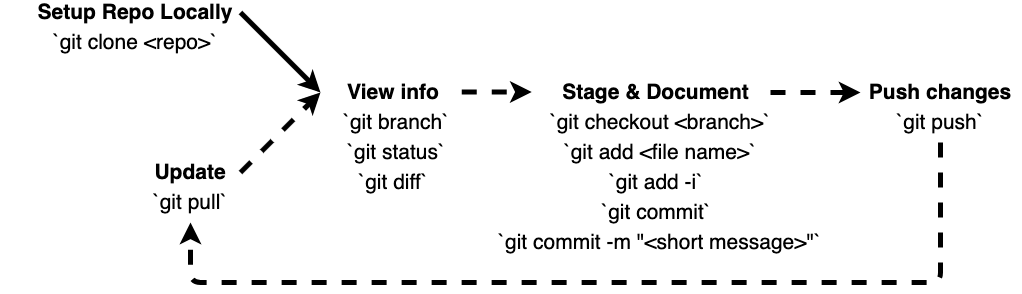

The diagram above was exported from draw.io. Its source (the exported page's mxGraphModel, read from the mxfile embedded in the PNG):
<mxGraphModel dx="2037" dy="1017" grid="1" gridSize="10" guides="1" tooltips="1" connect="1" arrows="1" fold="1" page="1" pageScale="1" pageWidth="850" pageHeight="1100" math="0" shadow="0">
  <root>
    <mxCell id="0" />
    <mxCell id="1" parent="0" />
    <mxCell id="2" value="" style="endArrow=classic;html=1;fontSize=21;strokeWidth=5;dashed=1;exitX=1;exitY=0.5;exitDx=0;exitDy=0;" edge="1" source="3" parent="1">
      <mxGeometry width="50" height="50" relative="1" as="geometry">
        <mxPoint x="240" y="1020" as="sourcePoint" />
        <mxPoint x="360" y="1010" as="targetPoint" />
      </mxGeometry>
    </mxCell>
    <mxCell id="3" value="Update" style="text;html=1;strokeColor=none;fillColor=none;align=center;verticalAlign=middle;whiteSpace=wrap;rounded=0;fontSize=21;fontStyle=1" vertex="1" parent="1">
      <mxGeometry x="180" y="1080" width="100" height="20" as="geometry" />
    </mxCell>
    <mxCell id="4" value="View info" style="text;html=1;strokeColor=none;fillColor=none;align=center;verticalAlign=middle;whiteSpace=wrap;rounded=0;fontSize=21;fontStyle=1" vertex="1" parent="1">
      <mxGeometry x="383" y="1000" width="100" height="20" as="geometry" />
    </mxCell>
    <mxCell id="5" value="" style="endArrow=classic;html=1;fontSize=21;strokeWidth=5;dashed=1;exitX=1;exitY=0.5;exitDx=0;exitDy=0;" edge="1" parent="1">
      <mxGeometry width="50" height="50" relative="1" as="geometry">
        <mxPoint x="501.25" y="1009.5" as="sourcePoint" />
        <mxPoint x="571.25" y="1009.5" as="targetPoint" />
      </mxGeometry>
    </mxCell>
    <mxCell id="6" value="Stage &amp;amp; Document" style="text;html=1;strokeColor=none;fillColor=none;align=center;verticalAlign=middle;whiteSpace=wrap;rounded=0;fontSize=21;fontStyle=1" vertex="1" parent="1">
      <mxGeometry x="600" y="1000" width="191.25" height="20" as="geometry" />
    </mxCell>
    <mxCell id="7" value="" style="endArrow=classic;html=1;fontSize=21;strokeWidth=5;dashed=1;entryX=0;entryY=0.5;entryDx=0;entryDy=0;" edge="1" target="8" parent="1">
      <mxGeometry width="50" height="50" relative="1" as="geometry">
        <mxPoint x="810" y="1010" as="sourcePoint" />
        <mxPoint x="855.25" y="1009.5" as="targetPoint" />
      </mxGeometry>
    </mxCell>
    <mxCell id="8" value="Push changes" style="text;html=1;strokeColor=none;fillColor=none;align=center;verticalAlign=middle;whiteSpace=wrap;rounded=0;fontSize=21;fontStyle=1" vertex="1" parent="1">
      <mxGeometry x="900" y="1000" width="160" height="20" as="geometry" />
    </mxCell>
    <mxCell id="9" value="Setup Repo Locally" style="text;html=1;strokeColor=none;fillColor=none;align=center;verticalAlign=middle;whiteSpace=wrap;rounded=0;fontSize=21;fontStyle=1" vertex="1" parent="1">
      <mxGeometry x="70" y="920" width="210" height="20" as="geometry" />
    </mxCell>
    <mxCell id="10" value="" style="endArrow=classic;html=1;fontSize=21;strokeWidth=5;exitX=1;exitY=0.5;exitDx=0;exitDy=0;" edge="1" source="9" parent="1">
      <mxGeometry width="50" height="50" relative="1" as="geometry">
        <mxPoint x="280" y="989.5" as="sourcePoint" />
        <mxPoint x="360" y="1010" as="targetPoint" />
      </mxGeometry>
    </mxCell>
    <mxCell id="11" value="`git clone &amp;lt;repo&amp;gt;`" style="text;html=1;strokeColor=none;fillColor=none;align=center;verticalAlign=middle;whiteSpace=wrap;rounded=0;fontSize=21;" vertex="1" parent="1">
      <mxGeometry x="40" y="950" width="270" height="20" as="geometry" />
    </mxCell>
    <mxCell id="12" value="`git pull`" style="text;html=1;strokeColor=none;fillColor=none;align=center;verticalAlign=middle;whiteSpace=wrap;rounded=0;fontSize=21;" vertex="1" parent="1">
      <mxGeometry x="95" y="1110" width="270" height="20" as="geometry" />
    </mxCell>
    <mxCell id="13" value="`git branch`" style="text;html=1;strokeColor=none;fillColor=none;align=center;verticalAlign=middle;whiteSpace=wrap;rounded=0;fontSize=21;" vertex="1" parent="1">
      <mxGeometry x="301.27" y="1030" width="270" height="20" as="geometry" />
    </mxCell>
    <mxCell id="14" value="`git status`" style="text;html=1;strokeColor=none;fillColor=none;align=center;verticalAlign=middle;whiteSpace=wrap;rounded=0;fontSize=21;" vertex="1" parent="1">
      <mxGeometry x="301.27" y="1060" width="270" height="20" as="geometry" />
    </mxCell>
    <mxCell id="15" value="`git checkout &amp;lt;branch&amp;gt;`" style="text;html=1;strokeColor=none;fillColor=none;align=center;verticalAlign=middle;whiteSpace=wrap;rounded=0;fontSize=21;" vertex="1" parent="1">
      <mxGeometry x="564.76" y="1030" width="270" height="20" as="geometry" />
    </mxCell>
    <mxCell id="16" value="`git add &amp;lt;file name&amp;gt;`" style="text;html=1;strokeColor=none;fillColor=none;align=center;verticalAlign=middle;whiteSpace=wrap;rounded=0;fontSize=21;" vertex="1" parent="1">
      <mxGeometry x="564.76" y="1060" width="270" height="20" as="geometry" />
    </mxCell>
    <mxCell id="17" value="`git add -i`" style="text;html=1;strokeColor=none;fillColor=none;align=center;verticalAlign=middle;whiteSpace=wrap;rounded=0;fontSize=21;" vertex="1" parent="1">
      <mxGeometry x="560.64" y="1090" width="270" height="20" as="geometry" />
    </mxCell>
    <mxCell id="18" value="`git commit`" style="text;html=1;strokeColor=none;fillColor=none;align=center;verticalAlign=middle;whiteSpace=wrap;rounded=0;fontSize=21;" vertex="1" parent="1">
      <mxGeometry x="560.64" y="1120" width="270" height="20" as="geometry" />
    </mxCell>
    <mxCell id="19" value="`git commit -m &quot;&amp;lt;short message&amp;gt;&quot;`" style="text;html=1;strokeColor=none;fillColor=none;align=center;verticalAlign=middle;whiteSpace=wrap;rounded=0;fontSize=21;" vertex="1" parent="1">
      <mxGeometry x="531.01" y="1150" width="337.5" height="20" as="geometry" />
    </mxCell>
    <mxCell id="20" value="&lt;span style=&quot;font-weight: normal&quot;&gt;`git push`&lt;/span&gt;" style="text;html=1;strokeColor=none;fillColor=none;align=center;verticalAlign=middle;whiteSpace=wrap;rounded=0;fontSize=21;fontStyle=1" vertex="1" parent="1">
      <mxGeometry x="920" y="1030" width="120" height="20" as="geometry" />
    </mxCell>
    <mxCell id="21" value="" style="endArrow=classic;html=1;fontSize=21;strokeWidth=5;edgeStyle=orthogonalEdgeStyle;rounded=1;dashed=1;" edge="1" parent="1">
      <mxGeometry width="50" height="50" relative="1" as="geometry">
        <mxPoint x="980.0000000000005" y="1060" as="sourcePoint" />
        <mxPoint x="230" y="1140" as="targetPoint" />
        <Array as="points">
          <mxPoint x="980" y="1200" />
          <mxPoint x="230" y="1200" />
        </Array>
      </mxGeometry>
    </mxCell>
    <mxCell id="22" value="`git diff`" style="text;html=1;strokeColor=none;fillColor=none;align=center;verticalAlign=middle;whiteSpace=wrap;rounded=0;fontSize=21;" vertex="1" parent="1">
      <mxGeometry x="298" y="1090" width="270" height="20" as="geometry" />
    </mxCell>
  </root>
</mxGraphModel>